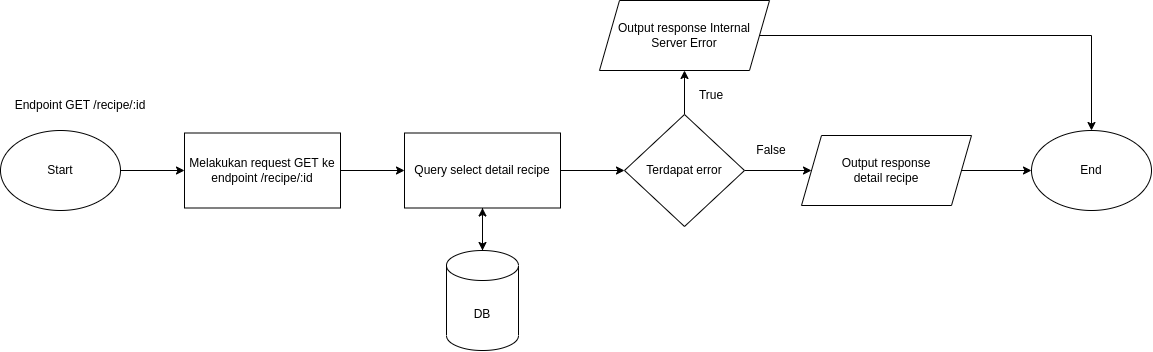

The diagram above was exported from draw.io. Its source (the exported page's mxGraphModel, read from the mxfile embedded in the PNG):
<mxGraphModel dx="2015" dy="725" grid="1" gridSize="10" guides="1" tooltips="1" connect="1" arrows="1" fold="1" page="1" pageScale="1" pageWidth="827" pageHeight="1169" math="0" shadow="0">
  <root>
    <mxCell id="0" />
    <mxCell id="1" parent="0" />
    <mxCell id="WPkOvZd3w8-zO9eD3u6V-333" value="Start" style="ellipse;whiteSpace=wrap;html=1;" vertex="1" parent="1">
      <mxGeometry x="30" y="660" width="120" height="80" as="geometry" />
    </mxCell>
    <mxCell id="WPkOvZd3w8-zO9eD3u6V-334" value="Endpoint GET /recipe/:id" style="text;html=1;strokeColor=none;fillColor=none;align=center;verticalAlign=middle;whiteSpace=wrap;rounded=0;" vertex="1" parent="1">
      <mxGeometry x="40" y="620" width="140" height="30" as="geometry" />
    </mxCell>
    <mxCell id="WPkOvZd3w8-zO9eD3u6V-335" style="edgeStyle=orthogonalEdgeStyle;rounded=0;orthogonalLoop=1;jettySize=auto;html=1;" edge="1" parent="1" source="WPkOvZd3w8-zO9eD3u6V-333" target="WPkOvZd3w8-zO9eD3u6V-337">
      <mxGeometry relative="1" as="geometry">
        <mxPoint x="359.9999999999998" y="700" as="sourcePoint" />
      </mxGeometry>
    </mxCell>
    <mxCell id="WPkOvZd3w8-zO9eD3u6V-336" style="edgeStyle=orthogonalEdgeStyle;rounded=0;orthogonalLoop=1;jettySize=auto;html=1;" edge="1" parent="1" source="WPkOvZd3w8-zO9eD3u6V-337" target="WPkOvZd3w8-zO9eD3u6V-342">
      <mxGeometry relative="1" as="geometry" />
    </mxCell>
    <mxCell id="WPkOvZd3w8-zO9eD3u6V-337" value="Melakukan request GET ke endpoint /recipe/:id" style="whiteSpace=wrap;html=1;" vertex="1" parent="1">
      <mxGeometry x="214" y="662.5" width="156" height="75" as="geometry" />
    </mxCell>
    <mxCell id="WPkOvZd3w8-zO9eD3u6V-338" style="edgeStyle=orthogonalEdgeStyle;rounded=0;orthogonalLoop=1;jettySize=auto;html=1;" edge="1" parent="1" source="WPkOvZd3w8-zO9eD3u6V-339" target="WPkOvZd3w8-zO9eD3u6V-342">
      <mxGeometry relative="1" as="geometry" />
    </mxCell>
    <mxCell id="WPkOvZd3w8-zO9eD3u6V-339" value="DB" style="shape=cylinder3;whiteSpace=wrap;html=1;boundedLbl=1;backgroundOutline=1;size=15;" vertex="1" parent="1">
      <mxGeometry x="476" y="780" width="72" height="100" as="geometry" />
    </mxCell>
    <mxCell id="WPkOvZd3w8-zO9eD3u6V-340" style="edgeStyle=orthogonalEdgeStyle;rounded=0;orthogonalLoop=1;jettySize=auto;html=1;" edge="1" parent="1" source="WPkOvZd3w8-zO9eD3u6V-342" target="WPkOvZd3w8-zO9eD3u6V-339">
      <mxGeometry relative="1" as="geometry" />
    </mxCell>
    <mxCell id="WPkOvZd3w8-zO9eD3u6V-341" style="edgeStyle=orthogonalEdgeStyle;rounded=0;orthogonalLoop=1;jettySize=auto;html=1;" edge="1" parent="1" source="WPkOvZd3w8-zO9eD3u6V-342" target="WPkOvZd3w8-zO9eD3u6V-345">
      <mxGeometry relative="1" as="geometry" />
    </mxCell>
    <mxCell id="WPkOvZd3w8-zO9eD3u6V-342" value="Query select detail recipe" style="whiteSpace=wrap;html=1;" vertex="1" parent="1">
      <mxGeometry x="434" y="662.5" width="156" height="75" as="geometry" />
    </mxCell>
    <mxCell id="WPkOvZd3w8-zO9eD3u6V-343" style="edgeStyle=orthogonalEdgeStyle;rounded=0;orthogonalLoop=1;jettySize=auto;html=1;" edge="1" parent="1" source="WPkOvZd3w8-zO9eD3u6V-345" target="WPkOvZd3w8-zO9eD3u6V-347">
      <mxGeometry relative="1" as="geometry" />
    </mxCell>
    <mxCell id="WPkOvZd3w8-zO9eD3u6V-344" style="edgeStyle=orthogonalEdgeStyle;rounded=0;orthogonalLoop=1;jettySize=auto;html=1;" edge="1" parent="1" source="WPkOvZd3w8-zO9eD3u6V-345" target="WPkOvZd3w8-zO9eD3u6V-349">
      <mxGeometry relative="1" as="geometry" />
    </mxCell>
    <mxCell id="WPkOvZd3w8-zO9eD3u6V-345" value="Terdapat error" style="rhombus;whiteSpace=wrap;html=1;" vertex="1" parent="1">
      <mxGeometry x="654" y="644" width="120" height="112" as="geometry" />
    </mxCell>
    <mxCell id="WPkOvZd3w8-zO9eD3u6V-346" style="edgeStyle=orthogonalEdgeStyle;rounded=0;orthogonalLoop=1;jettySize=auto;html=1;" edge="1" parent="1" source="WPkOvZd3w8-zO9eD3u6V-347" target="WPkOvZd3w8-zO9eD3u6V-352">
      <mxGeometry relative="1" as="geometry" />
    </mxCell>
    <mxCell id="WPkOvZd3w8-zO9eD3u6V-347" value="Output response Internal Server Error" style="shape=parallelogram;perimeter=parallelogramPerimeter;whiteSpace=wrap;html=1;fixedSize=1;" vertex="1" parent="1">
      <mxGeometry x="629" y="530" width="170" height="70" as="geometry" />
    </mxCell>
    <mxCell id="WPkOvZd3w8-zO9eD3u6V-348" style="edgeStyle=orthogonalEdgeStyle;rounded=0;orthogonalLoop=1;jettySize=auto;html=1;" edge="1" parent="1" source="WPkOvZd3w8-zO9eD3u6V-349" target="WPkOvZd3w8-zO9eD3u6V-352">
      <mxGeometry relative="1" as="geometry" />
    </mxCell>
    <mxCell id="WPkOvZd3w8-zO9eD3u6V-349" value="Output response&lt;br&gt;detail recipe" style="shape=parallelogram;perimeter=parallelogramPerimeter;whiteSpace=wrap;html=1;fixedSize=1;" vertex="1" parent="1">
      <mxGeometry x="831" y="665" width="170" height="70" as="geometry" />
    </mxCell>
    <mxCell id="WPkOvZd3w8-zO9eD3u6V-350" value="True" style="text;html=1;strokeColor=none;fillColor=none;align=center;verticalAlign=middle;whiteSpace=wrap;rounded=0;" vertex="1" parent="1">
      <mxGeometry x="711" y="610" width="60" height="30" as="geometry" />
    </mxCell>
    <mxCell id="WPkOvZd3w8-zO9eD3u6V-351" value="False" style="text;html=1;strokeColor=none;fillColor=none;align=center;verticalAlign=middle;whiteSpace=wrap;rounded=0;" vertex="1" parent="1">
      <mxGeometry x="771" y="665" width="60" height="30" as="geometry" />
    </mxCell>
    <mxCell id="WPkOvZd3w8-zO9eD3u6V-352" value="End" style="ellipse;whiteSpace=wrap;html=1;" vertex="1" parent="1">
      <mxGeometry x="1061" y="660" width="120" height="80" as="geometry" />
    </mxCell>
  </root>
</mxGraphModel>